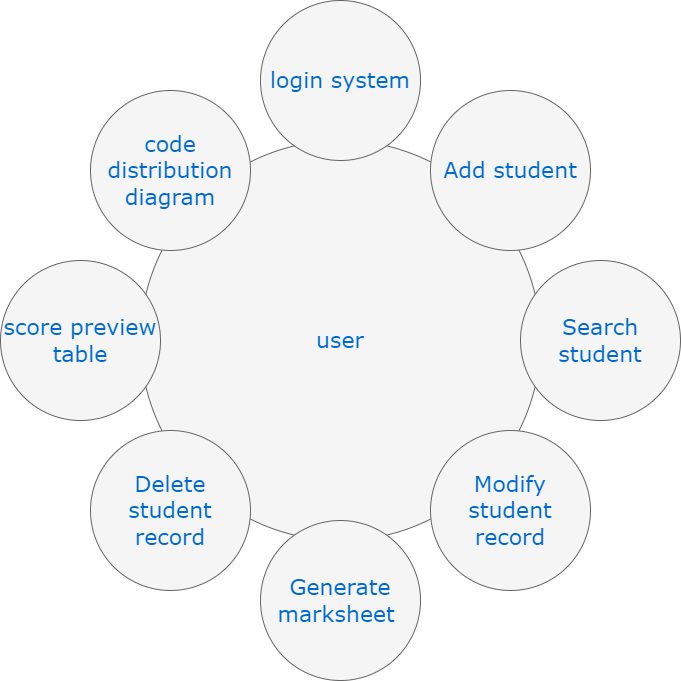

The diagram above was exported from draw.io. Its source (the exported page's mxGraphModel, read from the mxfile embedded in the PNG):
<mxGraphModel dx="1038" dy="547" grid="1" gridSize="10" guides="1" tooltips="1" connect="1" arrows="1" fold="1" page="1" pageScale="1" pageWidth="1100" pageHeight="850" background="none" math="0" shadow="0">
  <root>
    <mxCell id="0" />
    <mxCell id="1" parent="0" />
    <mxCell id="374e34682ed331ee-1" value="user&lt;br&gt;" style="ellipse;whiteSpace=wrap;html=1;rounded=0;shadow=0;dashed=0;comic=0;fontFamily=Verdana;fontSize=22;fontColor=#0069D1;fillColor=#f5f5f5;strokeColor=#666666;" parent="1" vertex="1">
      <mxGeometry x="330" y="180" width="400" height="400" as="geometry" />
    </mxCell>
    <mxCell id="45236fa5f4b8e91a-1" value="login system&lt;br&gt;" style="ellipse;whiteSpace=wrap;html=1;rounded=0;shadow=0;dashed=0;comic=0;fontFamily=Verdana;fontSize=22;fontColor=#0069D1;fillColor=#f5f5f5;strokeColor=#666666;" parent="1" vertex="1">
      <mxGeometry x="450" y="40" width="160" height="160" as="geometry" />
    </mxCell>
    <mxCell id="45236fa5f4b8e91a-2" value="Generate&lt;br&gt;marksheet&amp;nbsp;" style="ellipse;whiteSpace=wrap;html=1;rounded=0;shadow=0;dashed=0;comic=0;fontFamily=Verdana;fontSize=22;fontColor=#0069D1;fillColor=#f5f5f5;strokeColor=#666666;" parent="1" vertex="1">
      <mxGeometry x="450" y="560" width="160" height="160" as="geometry" />
    </mxCell>
    <mxCell id="45236fa5f4b8e91a-3" value="Search student" style="ellipse;whiteSpace=wrap;html=1;rounded=0;shadow=0;dashed=0;comic=0;fontFamily=Verdana;fontSize=22;fontColor=#0069D1;fillColor=#f5f5f5;strokeColor=#666666;" parent="1" vertex="1">
      <mxGeometry x="710" y="300" width="160" height="160" as="geometry" />
    </mxCell>
    <mxCell id="45236fa5f4b8e91a-4" value="score preview table" style="ellipse;whiteSpace=wrap;html=1;rounded=0;shadow=0;dashed=0;comic=0;fontFamily=Verdana;fontSize=22;fontColor=#0069D1;fillColor=#f5f5f5;strokeColor=#666666;" parent="1" vertex="1">
      <mxGeometry x="190" y="300" width="160" height="160" as="geometry" />
    </mxCell>
    <mxCell id="45236fa5f4b8e91a-5" value="code distribution&lt;br&gt;diagram&lt;br&gt;" style="ellipse;whiteSpace=wrap;html=1;rounded=0;shadow=0;dashed=0;comic=0;fontFamily=Verdana;fontSize=22;fontColor=#0069D1;fillColor=#f5f5f5;strokeColor=#666666;" parent="1" vertex="1">
      <mxGeometry x="280" y="130" width="160" height="160" as="geometry" />
    </mxCell>
    <mxCell id="45236fa5f4b8e91a-6" value="Add student" style="ellipse;whiteSpace=wrap;html=1;rounded=0;shadow=0;dashed=0;comic=0;fontFamily=Verdana;fontSize=22;fontColor=#0069D1;fillColor=#f5f5f5;strokeColor=#666666;" parent="1" vertex="1">
      <mxGeometry x="620" y="130" width="160" height="160" as="geometry" />
    </mxCell>
    <mxCell id="45236fa5f4b8e91a-7" value="Modify student record" style="ellipse;whiteSpace=wrap;html=1;rounded=0;shadow=0;dashed=0;comic=0;fontFamily=Verdana;fontSize=22;fontColor=#0069D1;fillColor=#f5f5f5;strokeColor=#666666;" parent="1" vertex="1">
      <mxGeometry x="620" y="470" width="160" height="160" as="geometry" />
    </mxCell>
    <mxCell id="45236fa5f4b8e91a-8" value="Delete student record" style="ellipse;whiteSpace=wrap;html=1;rounded=0;shadow=0;dashed=0;comic=0;fontFamily=Verdana;fontSize=22;fontColor=#0069D1;fillColor=#f5f5f5;strokeColor=#666666;" parent="1" vertex="1">
      <mxGeometry x="280" y="470" width="160" height="160" as="geometry" />
    </mxCell>
  </root>
</mxGraphModel>